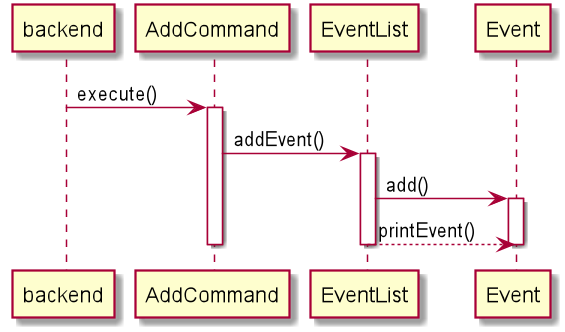

The diagram above was rendered by PlantUML. Its source (embedded in the PNG):
@startuml
backend -> AddCommand: execute()


activate AddCommand
AddCommand -> EventList: addEvent()
activate EventList
EventList -> Event: add()
activate Event
EventList --> Event : printEvent()
deactivate EventList
deactivate Event
deactivate AddCommand

@enduml